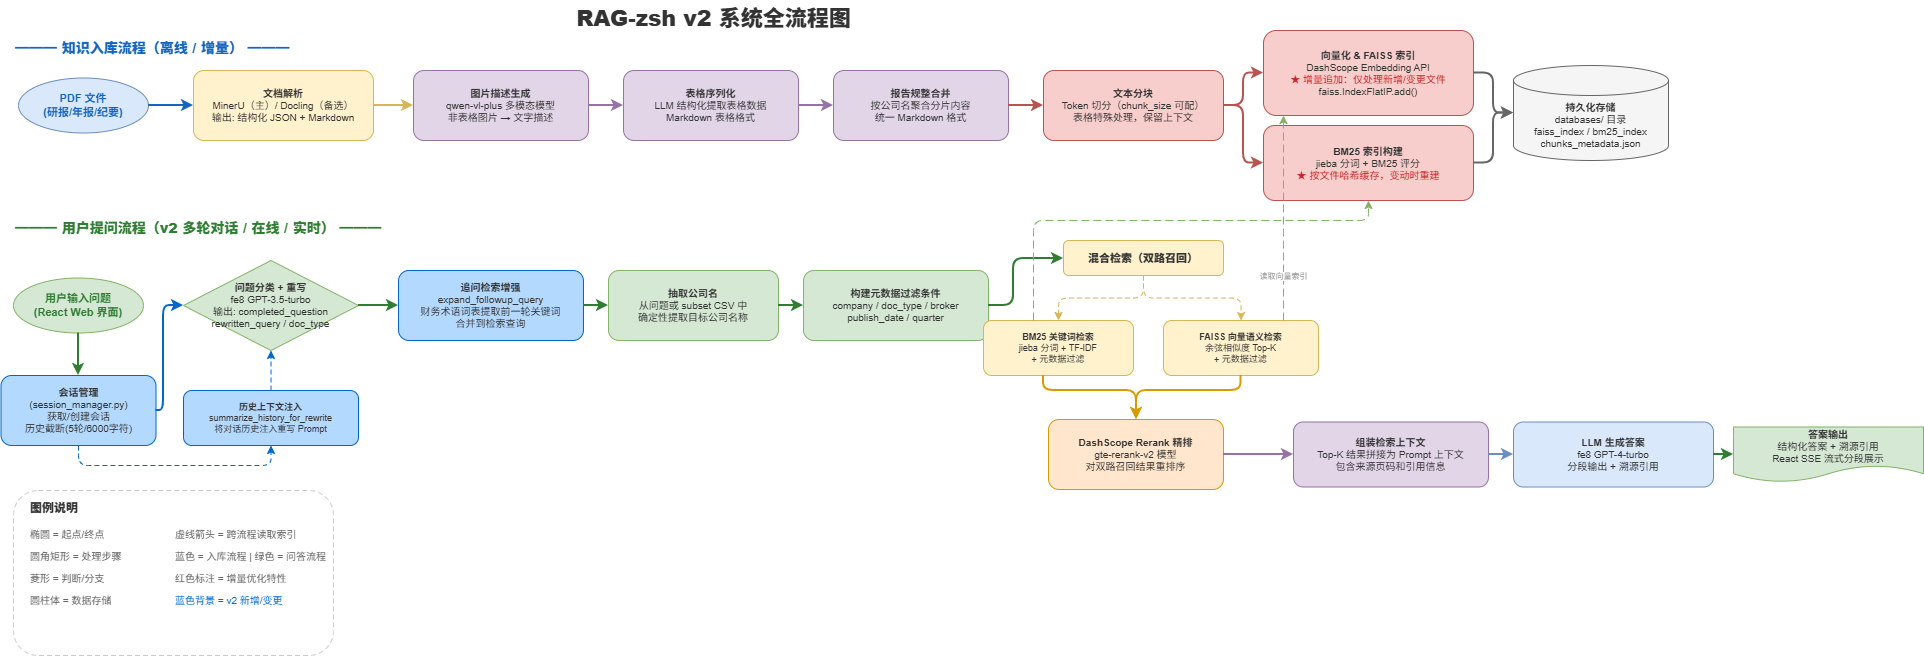

The diagram above was exported from draw.io. Its source (the exported page's mxGraphModel, read from the mxfile embedded in the PNG):
<mxGraphModel dx="1085" dy="697" grid="1" gridSize="10" guides="1" tooltips="1" connect="1" arrows="1" fold="1" page="1" pageScale="1" pageWidth="1600" pageHeight="1100" math="0" shadow="0">
  <root>
    <mxCell id="0" />
    <mxCell id="1" parent="0" />
    <mxCell id="title" parent="1" style="text;html=1;align=center;verticalAlign=middle;resizable=0;points=[];autosize=1;strokeColor=none;fillColor=none;fontSize=22;fontStyle=1;fontColor=#333333;" value="&lt;b&gt;RAG-zsh v2 系统全流程图&lt;/b&gt;" vertex="1">
      <mxGeometry height="35" width="320" x="580" y="10" as="geometry" />
    </mxCell>
    <mxCell id="ingest_title" parent="1" style="text;html=1;align=left;verticalAlign=middle;resizable=0;points=[];autosize=1;strokeColor=none;fillColor=none;fontSize=14;fontStyle=1;fontColor=#1565C0;" value="&lt;b&gt;━━━ 知识入库流程（离线 / 增量） ━━━&lt;/b&gt;" vertex="1">
      <mxGeometry height="25" width="380" x="40" y="45" as="geometry" />
    </mxCell>
    <mxCell id="i_start" parent="1" style="ellipse;whiteSpace=wrap;html=1;fillColor=#dae8fc;strokeColor=#6c8ebf;fontStyle=1;fontSize=11;fontColor=#1565C0;" value="PDF 文件&#10;(研报/年报/纪要)" vertex="1">
      <mxGeometry height="55" width="130" x="45" y="87.5" as="geometry" />
    </mxCell>
    <mxCell id="i_parse" parent="1" style="rounded=1;whiteSpace=wrap;html=1;fillColor=#fff2cc;strokeColor=#d6b656;fontSize=10;fontColor=#333333;" value="&lt;b&gt;文档解析&lt;/b&gt;&#10;MinerU（主）/ Docling（备选）&#10;输出: 结构化 JSON + Markdown" vertex="1">
      <mxGeometry height="70" width="180" x="220" y="80" as="geometry" />
    </mxCell>
    <mxCell id="i_img" parent="1" style="rounded=1;whiteSpace=wrap;html=1;fillColor=#e1d5e7;strokeColor=#9673a6;fontSize=10;fontColor=#333333;" value="&lt;b&gt;图片描述生成&lt;/b&gt;&#10;qwen-vl-plus 多模态模型&#10;非表格图片 → 文字描述" vertex="1">
      <mxGeometry height="70" width="175" x="440" y="80" as="geometry" />
    </mxCell>
    <mxCell id="i_table" parent="1" style="rounded=1;whiteSpace=wrap;html=1;fillColor=#e1d5e7;strokeColor=#9673a6;fontSize=10;fontColor=#333333;" value="&lt;b&gt;表格序列化&lt;/b&gt;&#10;LLM 结构化提取表格数据&#10;Markdown 表格格式" vertex="1">
      <mxGeometry height="70" width="175" x="650" y="80" as="geometry" />
    </mxCell>
    <mxCell id="i_merge" parent="1" style="rounded=1;whiteSpace=wrap;html=1;fillColor=#e1d5e7;strokeColor=#9673a6;fontSize=10;fontColor=#333333;" value="&lt;b&gt;报告规整合并&lt;/b&gt;&#10;按公司名聚合分片内容&#10;统一 Markdown 格式" vertex="1">
      <mxGeometry height="70" width="175" x="860" y="80" as="geometry" />
    </mxCell>
    <mxCell id="i_split" parent="1" style="rounded=1;whiteSpace=wrap;html=1;fillColor=#f8cecc;strokeColor=#b85450;fontSize=10;fontColor=#333333;" value="&lt;b&gt;文本分块&lt;/b&gt;&#10;Token 切分（chunk_size 可配）&#10;表格特殊处理，保留上下文" vertex="1">
      <mxGeometry height="70" width="180" x="1070" y="80" as="geometry" />
    </mxCell>
    <mxCell id="i_vector" parent="1" style="rounded=1;whiteSpace=wrap;html=1;fillColor=#f8cecc;strokeColor=#b85450;fontSize=10;fontColor=#333333;" value="&lt;b&gt;向量化 &amp;amp; FAISS 索引&lt;/b&gt;&#10;DashScope Embedding API&#10;&lt;font color=&quot;#C62828&quot;&gt;★ 增量追加：仅处理新增/变更文件&lt;/font&gt;&#10;faiss.IndexFlatIP.add()" vertex="1">
      <mxGeometry height="85" width="210" x="1290" y="40" as="geometry" />
    </mxCell>
    <mxCell id="i_bm25" parent="1" style="rounded=1;whiteSpace=wrap;html=1;fillColor=#f8cecc;strokeColor=#b85450;fontSize=10;fontColor=#333333;" value="&lt;b&gt;BM25 索引构建&lt;/b&gt;&#10;jieba 分词 + BM25 评分&#10;&lt;font color=&quot;#C62828&quot;&gt;★ 按文件哈希缓存，变动时重建&lt;/font&gt;" vertex="1">
      <mxGeometry height="75" width="210" x="1290" y="135" as="geometry" />
    </mxCell>
    <mxCell id="i_store" parent="1" style="shape=cylinder3;whiteSpace=wrap;html=1;boundedLbl=1;backgroundOutline=1;size=15;fillColor=#f5f5f5;strokeColor=#666666;fontSize=10;fontColor=#333333;" value="&lt;b&gt;持久化存储&lt;/b&gt;&#10;databases/ 目录&#10;faiss_index / bm25_index&#10;chunks_metadata.json" vertex="1">
      <mxGeometry height="95" width="155" x="1540" y="75" as="geometry" />
    </mxCell>
    <mxCell id="ie1" edge="1" parent="1" source="i_start" style="edgeStyle=orthogonalEdgeStyle;rounded=1;orthogonalLoop=1;jettySize=auto;html=1;strokeColor=#1565C0;strokeWidth=2;fontSize=9;" target="i_parse">
      <mxGeometry relative="1" as="geometry" />
    </mxCell>
    <mxCell id="ie2" edge="1" parent="1" source="i_parse" style="edgeStyle=orthogonalEdgeStyle;rounded=1;orthogonalLoop=1;jettySize=auto;html=1;strokeColor=#d6b656;strokeWidth=2;fontSize=9;" target="i_img">
      <mxGeometry relative="1" as="geometry" />
    </mxCell>
    <mxCell id="ie3" edge="1" parent="1" source="i_img" style="edgeStyle=orthogonalEdgeStyle;rounded=1;orthogonalLoop=1;jettySize=auto;html=1;strokeColor=#9673a6;strokeWidth=2;fontSize=9;" target="i_table">
      <mxGeometry relative="1" as="geometry" />
    </mxCell>
    <mxCell id="ie4" edge="1" parent="1" source="i_table" style="edgeStyle=orthogonalEdgeStyle;rounded=1;orthogonalLoop=1;jettySize=auto;html=1;strokeColor=#9673a6;strokeWidth=2;fontSize=9;" target="i_merge">
      <mxGeometry relative="1" as="geometry" />
    </mxCell>
    <mxCell id="ie5" edge="1" parent="1" source="i_merge" style="edgeStyle=orthogonalEdgeStyle;rounded=1;orthogonalLoop=1;jettySize=auto;html=1;strokeColor=#b85450;strokeWidth=2;fontSize=9;" target="i_split">
      <mxGeometry relative="1" as="geometry" />
    </mxCell>
    <mxCell id="ie6" edge="1" parent="1" source="i_split" style="edgeStyle=orthogonalEdgeStyle;rounded=1;orthogonalLoop=1;jettySize=auto;html=1;strokeColor=#b85450;strokeWidth=2;fontSize=9;" target="i_vector">
      <mxGeometry relative="1" as="geometry" />
    </mxCell>
    <mxCell id="ie7" edge="1" parent="1" source="i_split" style="edgeStyle=orthogonalEdgeStyle;rounded=1;orthogonalLoop=1;jettySize=auto;html=1;strokeColor=#b85450;strokeWidth=2;fontSize=9;" target="i_bm25">
      <mxGeometry relative="1" as="geometry" />
    </mxCell>
    <mxCell id="ie8" edge="1" parent="1" source="i_vector" style="edgeStyle=orthogonalEdgeStyle;rounded=1;orthogonalLoop=1;jettySize=auto;html=1;strokeColor=#666666;strokeWidth=2;fontSize=9;" target="i_store">
      <mxGeometry relative="1" as="geometry" />
    </mxCell>
    <mxCell id="ie9" edge="1" parent="1" source="i_bm25" style="edgeStyle=orthogonalEdgeStyle;rounded=1;orthogonalLoop=1;jettySize=auto;html=1;strokeColor=#666666;strokeWidth=2;fontSize=9;" target="i_store">
      <mxGeometry relative="1" as="geometry" />
    </mxCell>
    <mxCell id="qa_title" parent="1" style="text;html=1;align=left;verticalAlign=middle;resizable=0;points=[];autosize=1;strokeColor=none;fillColor=none;fontSize=14;fontStyle=1;fontColor=#2E7D32;" value="&lt;b&gt;━━━ 用户提问流程（v2 多轮对话 / 在线 / 实时） ━━━&lt;/b&gt;" vertex="1">
      <mxGeometry height="25" width="420" x="40" y="225" as="geometry" />
    </mxCell>
    <mxCell id="q_start" parent="1" style="ellipse;whiteSpace=wrap;html=1;fillColor=#d5e8d4;strokeColor=#82b366;fontStyle=1;fontSize=11;fontColor=#2E7D32;" value="用户输入问题&#10;(React Web 界面)" vertex="1">
      <mxGeometry height="55" width="130" x="40" y="287.5" as="geometry" />
    </mxCell>
    <mxCell id="q_session" parent="1" style="rounded=1;whiteSpace=wrap;html=1;fillColor=#b3d9ff;strokeColor=#0066cc;fontSize=10;fontColor=#333333;" value="&lt;b&gt;会话管理&lt;/b&gt;&#10;(session_manager.py)&#10;获取/创建会话&#10;历史截断(5轮/6000字符)" vertex="1">
      <mxGeometry height="70" width="155" x="27.5" y="385" as="geometry" />
    </mxCell>
    <mxCell id="q_classify" parent="1" style="rhombus;whiteSpace=wrap;html=1;fillColor=#d5e8d4;strokeColor=#82b366;fontSize=10;fontColor=#333333;" value="&lt;b&gt;问题分类 + 重写&lt;/b&gt;&#10;fe8 GPT-3.5-turbo&#10;输出: completed_question&#10;rewritten_query / doc_type" vertex="1">
      <mxGeometry height="90" width="175" x="210" y="270" as="geometry" />
    </mxCell>
    <mxCell id="q_history_inject" parent="1" style="rounded=1;whiteSpace=wrap;html=1;fillColor=#b3d9ff;strokeColor=#0066cc;fontSize=9;fontColor=#333333;" value="&lt;b&gt;历史上下文注入&lt;/b&gt;&#10;summarize_history_for_rewrite&#10;将对话历史注入重写 Prompt" vertex="1">
      <mxGeometry height="55" width="175" x="210" y="400" as="geometry" />
    </mxCell>
    <mxCell id="q_followup" parent="1" style="rounded=1;whiteSpace=wrap;html=1;fillColor=#b3d9ff;strokeColor=#0066cc;fontSize=10;fontColor=#333333;" value="&lt;b&gt;追问检索增强&lt;/b&gt;&#10;expand_followup_query&#10;财务术语词表提取前一轮关键词&#10;合并到检索查询" vertex="1">
      <mxGeometry height="70" width="185" x="425" y="280" as="geometry" />
    </mxCell>
    <mxCell id="q_company" parent="1" style="rounded=1;whiteSpace=wrap;html=1;fillColor=#d5e8d4;strokeColor=#82b366;fontSize=10;fontColor=#333333;" value="&lt;b&gt;抽取公司名&lt;/b&gt;&#10;从问题或 subset CSV 中&#10;确定性提取目标公司名称" vertex="1">
      <mxGeometry height="70" width="170" x="635" y="280" as="geometry" />
    </mxCell>
    <mxCell id="q_meta" parent="1" style="rounded=1;whiteSpace=wrap;html=1;fillColor=#d5e8d4;strokeColor=#82b366;fontSize=10;fontColor=#333333;" value="&lt;b&gt;构建元数据过滤条件&lt;/b&gt;&#10;company / doc_type / broker&#10;publish_date / quarter" vertex="1">
      <mxGeometry height="70" width="185" x="830" y="280" as="geometry" />
    </mxCell>
    <mxCell id="q_hybrid" parent="1" style="rounded=1;whiteSpace=wrap;html=1;fillColor=#fff2cc;strokeColor=#d6b656;fontStyle=1;fontSize=11;fontColor=#333333;" value="&lt;b&gt;混合检索（双路召回）&lt;/b&gt;" vertex="1">
      <mxGeometry height="35" width="160" x="1090" y="250" as="geometry" />
    </mxCell>
    <mxCell id="q_bm25_search" parent="1" style="rounded=1;whiteSpace=wrap;html=1;fillColor=#fff2cc;strokeColor=#d6b656;fontSize=9;fontColor=#333333;" value="&lt;b&gt;BM25 关键词检索&lt;/b&gt;&#10;jieba 分词 + TF-IDF&#10;+ 元数据过滤" vertex="1">
      <mxGeometry height="55" width="150" x="1010" y="330" as="geometry" />
    </mxCell>
    <mxCell id="q_vec_search" parent="1" style="rounded=1;whiteSpace=wrap;html=1;fillColor=#fff2cc;strokeColor=#d6b656;fontSize=9;fontColor=#333333;" value="&lt;b&gt;FAISS 向量语义检索&lt;/b&gt;&#10;余弦相似度 Top-K&#10;+ 元数据过滤" vertex="1">
      <mxGeometry height="55" width="155" x="1190" y="330" as="geometry" />
    </mxCell>
    <mxCell id="q_rerank" parent="1" style="rounded=1;whiteSpace=wrap;html=1;fillColor=#ffe6cc;strokeColor=#d79b00;fontSize=10;fontColor=#333333;" value="&lt;b&gt;DashScope Rerank 精排&lt;/b&gt;&#10;gte-rerank-v2 模型&#10;对双路召回结果重排序" vertex="1">
      <mxGeometry height="70" width="175" x="1075" y="429" as="geometry" />
    </mxCell>
    <mxCell id="q_context" parent="1" style="rounded=1;whiteSpace=wrap;html=1;fillColor=#e1d5e7;strokeColor=#9673a6;fontSize=10;fontColor=#333333;" value="&lt;b&gt;组装检索上下文&lt;/b&gt;&#10;Top-K 结果拼接为 Prompt 上下文&#10;包含来源页码和引用信息" vertex="1">
      <mxGeometry height="65" width="195" x="1320" y="431.5" as="geometry" />
    </mxCell>
    <mxCell id="q_llm" parent="1" style="rounded=1;whiteSpace=wrap;html=1;fillColor=#dae8fc;strokeColor=#6c8ebf;fontSize=10;fontColor=#333333;" value="&lt;b&gt;LLM 生成答案&lt;/b&gt;&#10;fe8 GPT-4-turbo&#10;分段输出 + 溯源引用" vertex="1">
      <mxGeometry height="65" width="200" x="1540" y="431.5" as="geometry" />
    </mxCell>
    <mxCell id="q_output" parent="1" style="shape=document;whiteSpace=wrap;html=1;boundedLbl=1;fillColor=#d5e8d4;strokeColor=#82b366;fontSize=10;fontColor=#333333;" value="&lt;b&gt;答案输出&lt;/b&gt;&#10;结构化答案 + 溯源引用&#10;React SSE 流式分段展示" vertex="1">
      <mxGeometry height="55" width="190" x="1760" y="436.5" as="geometry" />
    </mxCell>
    <mxCell id="qe0" edge="1" parent="1" source="q_start" style="edgeStyle=orthogonalEdgeStyle;rounded=1;orthogonalLoop=1;jettySize=auto;html=1;strokeColor=#2E7D32;strokeWidth=2;fontSize=9;" target="q_session">
      <mxGeometry relative="1" as="geometry" />
    </mxCell>
    <mxCell id="qe0b" edge="1" parent="1" source="q_session" style="edgeStyle=orthogonalEdgeStyle;rounded=1;orthogonalLoop=1;jettySize=auto;html=1;strokeColor=#0066cc;strokeWidth=2;fontSize=9;exitX=1;exitY=0.5;exitDx=0;exitDy=0;" target="q_classify">
      <mxGeometry relative="1" as="geometry">
        <Array as="points">
          <mxPoint x="190" y="420" />
          <mxPoint x="190" y="315" />
        </Array>
      </mxGeometry>
    </mxCell>
    <mxCell id="qe0c" edge="1" parent="1" source="q_session" style="edgeStyle=orthogonalEdgeStyle;rounded=1;orthogonalLoop=1;jettySize=auto;html=1;strokeColor=#0066cc;strokeWidth=1;dashed=1;dashPattern=5 3;fontSize=9;entryX=0.5;entryY=1;entryDx=0;entryDy=0;exitX=0.5;exitY=1;exitDx=0;exitDy=0;" target="q_history_inject">
      <mxGeometry relative="1" as="geometry" />
    </mxCell>
    <mxCell id="qe0d" edge="1" parent="1" source="q_history_inject" style="edgeStyle=orthogonalEdgeStyle;rounded=1;orthogonalLoop=1;jettySize=auto;html=1;strokeColor=#0066cc;strokeWidth=1;dashed=1;dashPattern=5 3;fontSize=9;" target="q_classify">
      <mxGeometry relative="1" as="geometry">
        <Array as="points">
          <mxPoint x="298" y="400" />
          <mxPoint x="298" y="400" />
        </Array>
      </mxGeometry>
    </mxCell>
    <mxCell id="qe1" edge="1" parent="1" source="q_classify" style="edgeStyle=orthogonalEdgeStyle;rounded=1;orthogonalLoop=1;jettySize=auto;html=1;strokeColor=#2E7D32;strokeWidth=2;fontSize=9;" target="q_followup">
      <mxGeometry relative="1" as="geometry" />
    </mxCell>
    <mxCell id="qe2" edge="1" parent="1" source="q_followup" style="edgeStyle=orthogonalEdgeStyle;rounded=1;orthogonalLoop=1;jettySize=auto;html=1;strokeColor=#2E7D32;strokeWidth=2;fontSize=9;" target="q_company">
      <mxGeometry relative="1" as="geometry" />
    </mxCell>
    <mxCell id="qe3" edge="1" parent="1" source="q_company" style="edgeStyle=orthogonalEdgeStyle;rounded=1;orthogonalLoop=1;jettySize=auto;html=1;strokeColor=#2E7D32;strokeWidth=2;fontSize=9;" target="q_meta">
      <mxGeometry relative="1" as="geometry" />
    </mxCell>
    <mxCell id="qe4" edge="1" parent="1" source="q_meta" style="edgeStyle=orthogonalEdgeStyle;rounded=1;orthogonalLoop=1;jettySize=auto;html=1;strokeColor=#2E7D32;strokeWidth=2;fontSize=9;" target="q_hybrid">
      <mxGeometry relative="1" as="geometry">
        <Array as="points">
          <mxPoint x="1040" y="315" />
          <mxPoint x="1040" y="268" />
        </Array>
      </mxGeometry>
    </mxCell>
    <mxCell id="qe5" edge="1" parent="1" source="q_hybrid" style="edgeStyle=orthogonalEdgeStyle;rounded=1;orthogonalLoop=1;jettySize=auto;html=1;strokeColor=#d6b656;strokeWidth=1;fontSize=9;dashed=1;dashPattern=5 3;" target="q_bm25_search">
      <mxGeometry relative="1" as="geometry" />
    </mxCell>
    <mxCell id="qe6" edge="1" parent="1" source="q_hybrid" style="edgeStyle=orthogonalEdgeStyle;rounded=1;orthogonalLoop=1;jettySize=auto;html=1;strokeColor=#d6b656;strokeWidth=1;fontSize=9;dashed=1;dashPattern=5 3;" target="q_vec_search">
      <mxGeometry relative="1" as="geometry" />
    </mxCell>
    <mxCell id="qe7" edge="1" parent="1" source="q_bm25_search" style="edgeStyle=orthogonalEdgeStyle;rounded=1;orthogonalLoop=1;jettySize=auto;html=1;strokeColor=#d79b00;strokeWidth=2;fontSize=9;" target="q_rerank">
      <mxGeometry relative="1" as="geometry">
        <Array as="points">
          <mxPoint x="1070" y="400" />
          <mxPoint x="1163" y="400" />
        </Array>
      </mxGeometry>
    </mxCell>
    <mxCell id="qe8" edge="1" parent="1" source="q_vec_search" style="edgeStyle=orthogonalEdgeStyle;rounded=1;orthogonalLoop=1;jettySize=auto;html=1;strokeColor=#d79b00;strokeWidth=2;fontSize=9;exitX=0.5;exitY=1;exitDx=0;exitDy=0;" target="q_rerank">
      <mxGeometry relative="1" as="geometry">
        <Array as="points">
          <mxPoint x="1268" y="400" />
          <mxPoint x="1163" y="400" />
        </Array>
      </mxGeometry>
    </mxCell>
    <mxCell id="qe9" edge="1" parent="1" source="q_rerank" style="edgeStyle=orthogonalEdgeStyle;rounded=1;orthogonalLoop=1;jettySize=auto;html=1;strokeColor=#9673a6;strokeWidth=2;fontSize=9;" target="q_context">
      <mxGeometry relative="1" as="geometry" />
    </mxCell>
    <mxCell id="qe10" edge="1" parent="1" source="q_context" style="edgeStyle=orthogonalEdgeStyle;rounded=1;orthogonalLoop=1;jettySize=auto;html=1;strokeColor=#6c8ebf;strokeWidth=2;fontSize=9;" target="q_llm">
      <mxGeometry relative="1" as="geometry" />
    </mxCell>
    <mxCell id="qe11" edge="1" parent="1" source="q_llm" style="edgeStyle=orthogonalEdgeStyle;rounded=1;orthogonalLoop=1;jettySize=auto;html=1;strokeColor=#2E7D32;strokeWidth=2;fontSize=9;" target="q_output">
      <mxGeometry relative="1" as="geometry" />
    </mxCell>
    <mxCell id="cross_v" edge="1" parent="1" source="q_vec_search" style="edgeStyle=orthogonalEdgeStyle;rounded=1;orthogonalLoop=1;jettySize=auto;html=1;strokeColor=#82b366;strokeWidth=1;dashed=1;dashPattern=8 4;fontSize=9;fontColor=#2E7D32;" target="i_vector">
      <mxGeometry relative="1" as="geometry">
        <Array as="points">
          <mxPoint x="1310" y="250" />
          <mxPoint x="1310" y="250" />
        </Array>
      </mxGeometry>
    </mxCell>
    <mxCell id="cross_label_v" connectable="0" parent="cross_v" style="edgeLabel;html=1;align=center;verticalAlign=middle;resizable=0;points=[];fontSize=8;fontColor=#999999;strokeColor=none;fillColor=none;" value="读取向量索引" vertex="1">
      <mxGeometry relative="1" x="-0.5" y="1" as="geometry">
        <mxPoint x="1" y="6" as="offset" />
      </mxGeometry>
    </mxCell>
    <mxCell id="cross_b" edge="1" parent="1" source="q_bm25_search" style="edgeStyle=orthogonalEdgeStyle;rounded=1;orthogonalLoop=1;jettySize=auto;html=1;strokeColor=#82b366;strokeWidth=1;dashed=1;dashPattern=8 4;fontSize=9;fontColor=#2E7D32;" target="i_bm25">
      <mxGeometry relative="1" as="geometry">
        <Array as="points">
          <mxPoint x="1060" y="230" />
          <mxPoint x="1395" y="230" />
        </Array>
      </mxGeometry>
    </mxCell>
    <mxCell id="legend_box" parent="1" style="rounded=1;whiteSpace=wrap;html=1;fillColor=#ffffff;strokeColor=#cccccc;dashed=1;dashPattern=5 3;" value="" vertex="1">
      <mxGeometry height="165" width="320" x="40" y="500" as="geometry" />
    </mxCell>
    <mxCell id="legend_title" parent="1" style="text;html=1;align=left;verticalAlign=middle;resizable=0;points=[];autosize=1;strokeColor=none;fillColor=none;fontSize=12;fontStyle=1;fontColor=#333333;" value="&lt;b&gt;图例说明&lt;/b&gt;" vertex="1">
      <mxGeometry height="20" width="70" x="55" y="508" as="geometry" />
    </mxCell>
    <mxCell id="leg1" parent="1" style="text;html=1;align=left;verticalAlign=middle;resizable=0;points=[];autosize=1;strokeColor=none;fillColor=none;fontSize=10;fontColor=#666666;" value="椭圆 = 起点/终点" vertex="1">
      <mxGeometry height="18" width="120" x="55" y="535" as="geometry" />
    </mxCell>
    <mxCell id="leg2" parent="1" style="text;html=1;align=left;verticalAlign=middle;resizable=0;points=[];autosize=1;strokeColor=none;fillColor=none;fontSize=10;fontColor=#666666;" value="圆角矩形 = 处理步骤" vertex="1">
      <mxGeometry height="18" width="120" x="55" y="557" as="geometry" />
    </mxCell>
    <mxCell id="leg3" parent="1" style="text;html=1;align=left;verticalAlign=middle;resizable=0;points=[];autosize=1;strokeColor=none;fillColor=none;fontSize=10;fontColor=#666666;" value="菱形 = 判断/分支" vertex="1">
      <mxGeometry height="18" width="105" x="55" y="579" as="geometry" />
    </mxCell>
    <mxCell id="leg4" parent="1" style="text;html=1;align=left;verticalAlign=middle;resizable=0;points=[];autosize=1;strokeColor=none;fillColor=none;fontSize=10;fontColor=#666666;" value="圆柱体 = 数据存储" vertex="1">
      <mxGeometry height="18" width="110" x="55" y="601" as="geometry" />
    </mxCell>
    <mxCell id="leg5" parent="1" style="text;html=1;align=left;verticalAlign=middle;resizable=0;points=[];autosize=1;strokeColor=none;fillColor=none;fontSize=10;fontColor=#666666;" value="虚线箭头 = 跨流程读取索引" vertex="1">
      <mxGeometry height="18" width="145" x="200" y="535" as="geometry" />
    </mxCell>
    <mxCell id="leg6" parent="1" style="text;html=1;align=left;verticalAlign=middle;resizable=0;points=[];autosize=1;strokeColor=none;fillColor=none;fontSize=10;fontColor=#666666;" value="蓝色 = 入库流程 | 绿色 = 问答流程" vertex="1">
      <mxGeometry height="18" width="220" x="200" y="557" as="geometry" />
    </mxCell>
    <mxCell id="leg7" parent="1" style="text;html=1;align=left;verticalAlign=middle;resizable=0;points=[];autosize=1;strokeColor=none;fillColor=none;fontSize=10;fontColor=#666666;" value="红色标注 = 增量优化特性" vertex="1">
      <mxGeometry height="18" width="145" x="200" y="579" as="geometry" />
    </mxCell>
    <mxCell id="leg8" parent="1" style="text;html=1;align=left;verticalAlign=middle;resizable=0;points=[];autosize=1;strokeColor=none;fillColor=none;fontSize=10;fontColor=#0066cc;" value="蓝色背景 = v2 新增/变更" vertex="1">
      <mxGeometry height="18" width="145" x="200" y="601" as="geometry" />
    </mxCell>
  </root>
</mxGraphModel>